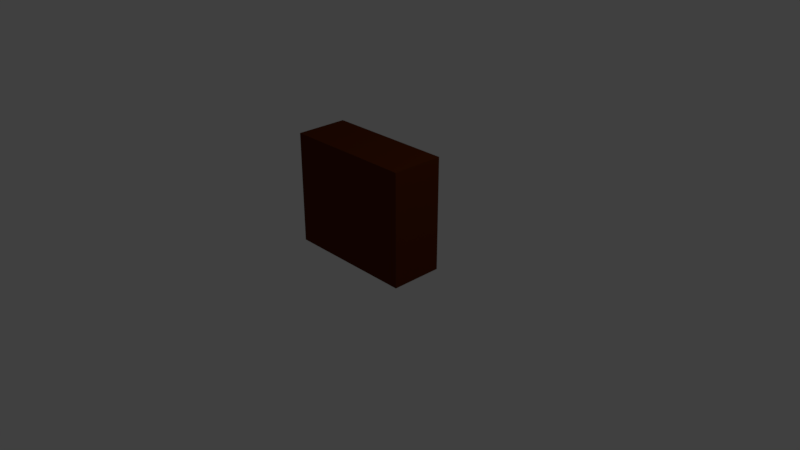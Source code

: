 # Source: dresser.blend  (saved by Blender 2.79.0; exported with 4.5.12 LTS)
import bpy
from mathutils import Matrix  # noqa: F401  (used for matrix-valued properties, if any)

bpy.ops.wm.read_factory_settings(use_empty=True)
scene = bpy.context.scene
scene.name = 'Scene'

# ---- collections
col_collection_1 = bpy.data.collections.new('Collection 1'); scene.collection.children.link(col_collection_1)

# ---- materials (node trees are filled in below, after node groups)
mat_dresser_main = bpy.data.materials.new('Dresser Main')
mat_dresser_main.alpha_threshold = 0.0
mat_dresser_main.use_transparent_shadow = False
mat_dresser_main.diffuse_color = (0.1, 0.02, 0.003, 1.0)
mat_dresser_main.roughness = 0.5
mat_dresser_main.line_color = (0.0, 0.0, 0.0, 1.0)
mat_dresser_accent = bpy.data.materials.new('Dresser Accent')
mat_dresser_accent.alpha_threshold = 0.0
mat_dresser_accent.use_transparent_shadow = False
mat_dresser_accent.diffuse_color = (0.3, 0.04, 0.005, 1.0)
mat_dresser_accent.roughness = 0.5
mat_knobs = bpy.data.materials.new('Knobs')
mat_knobs.alpha_threshold = 0.0
mat_knobs.use_transparent_shadow = False
mat_knobs.diffuse_color = (0.4079, 0.2471, 0.004642, 1.0)
mat_knobs.roughness = 0.5

# ---- material node trees

# ---- world
world_world = bpy.data.worlds.new('World'); scene.world = world_world
world_world.color = (0.05088, 0.05088, 0.05088)
world_world.use_sun_shadow = False
world_world.sun_shadow_jitter_overblur = 0.0
world_world.cycles.sampling_method = 'MANUAL'

# ---- cameras
cam_camera = bpy.data.cameras.new('Camera')
cam_camera.clip_end = 100.0
cam_camera.lens = 35.0
cam_camera.sensor_width = 32.0
cam_camera.sensor_height = 18.0
cam_camera.ortho_scale = 7.314
cam_camera.dof.focus_distance = 0.0
cam_camera.dof.aperture_fstop = 128.0

# ---- lights
light_lamp = bpy.data.lights.new('Lamp', 'POINT')
light_lamp.transmission_factor = 0.0
light_lamp.cutoff_distance = 30.0
light_lamp.energy = 100.0
light_lamp.shadow_buffer_clip_start = 1.001
light_lamp.shadow_soft_size = 0.1
light_lamp.shadow_maximum_resolution = 0.006
light_lamp.use_absolute_resolution = True

# ---- meshes
me_cube = bpy.data.meshes.new('Cube')
me_cube.from_pydata([(1.0, 1.0, -1.0), (1.0, -1.0, -1.0), (-1.0, -1.0, -1.0), (-1.0, 1.0, -1.0), (1.0, 1.0, 1.0), (1.0, -1.0, 1.0), (-1.0, -1.0, 1.0), (-1.0, 1.0, 1.0), (1.0, 1.0, -0.6), (1.0, 1.0, -0.2), (1.0, 1.0, 0.2), (1.0, 1.0, 0.6), (1.0, -1.0, -0.6), (1.0, -1.0, -0.2), (1.0, -1.0, 0.2), (1.0, -1.0, 0.6), (-1.0, -1.0, -0.6), (-1.0, -1.0, -0.2), (-1.0, -1.0, 0.2), (-1.0, -1.0, 0.6), (-1.0, 1.0, -0.6), (-1.0, 1.0, -0.2), (-1.0, 1.0, 0.2), (-1.0, 1.0, 0.6), (1.0, 1.0, -0.5483), (1.0, -1.0, -0.5483), (-1.0, -1.0, -0.5483), (-1.0, 1.0, -0.5483), (1.0, 1.0, -0.2425), (1.0, -1.0, -0.2425), (-1.0, -1.0, -0.2425), (-1.0, 1.0, -0.2425), (1.0, 1.0, -0.151), (1.0, -1.0, -0.151), (-1.0, -1.0, -0.151), (-1.0, 1.0, -0.151), (1.0, 1.0, 0.1504), (1.0, -1.0, 0.1504), (-1.0, -1.0, 0.1504), (-1.0, 1.0, 0.1504), (1.0, 1.0, 0.5522), (1.0, -1.0, 0.5522), (-1.0, -1.0, 0.5522), (-1.0, 1.0, 0.5522), (1.0, 1.0, 0.248), (1.0, -1.0, 0.248), (-1.0, -1.0, 0.248), (-1.0, 1.0, 0.248), (1.0, 1.0, 0.6498), (1.0, -1.0, 0.6498), (-1.0, -1.0, 0.6498), (-1.0, 1.0, 0.6498), (1.0, 1.0, 0.9567), (1.0, -1.0, 0.9567), (-1.0, -1.0, 0.9567), (-1.0, 1.0, 0.9567), (0.9026, 1.0, -1.0), (0.9026, -1.0, -1.0), (0.9026, 1.0, 1.0), (0.9026, -1.0, 1.0), (0.9026, 1.0, 0.6), (0.9026, 1.0, 0.2), (0.9026, 1.0, -0.2), (0.9026, 1.0, -0.6), (0.9026, -1.0, -0.6), (0.9026, -1.0, -0.2), (0.9026, -1.0, 0.2), (0.9026, -1.0, 0.6), (0.9026, -1.0, -0.5483), (0.9026, 0.9154, -0.5483), (0.9026, 0.9154, -0.2425), (0.9026, -1.0, -0.2425), (0.9026, -1.0, -0.151), (0.9026, 0.9154, -0.151), (0.9026, 0.9154, 0.1504), (0.9026, -1.0, 0.1504), (0.9026, -1.0, 0.5522), (0.9026, 0.9154, 0.5522), (0.9026, -1.0, 0.248), (0.9026, 0.9154, 0.248), (0.9026, 0.9154, 0.6498), (0.9026, -1.0, 0.6498), (0.9026, 0.9154, 0.9567), (0.9026, -1.0, 0.9567), (-0.9476, 1.0, -1.0), (-0.9476, -1.0, -1.0), (-0.9476, 1.0, 1.0), (-0.9476, -1.0, 1.0), (-0.9476, 1.0, 0.6), (-0.9476, 1.0, 0.2), (-0.9476, 1.0, -0.2), (-0.9476, 1.0, -0.6), (-0.9476, -1.0, -0.6), (-0.9476, -1.0, -0.2), (-0.9476, -1.0, 0.2), (-0.9476, -1.0, 0.6), (-0.9476, -1.0, -0.5483), (-0.9476, 0.9154, -0.5483), (-0.9476, 0.9154, -0.2425), (-0.9476, -1.0, -0.2425), (-0.9476, -1.0, -0.151), (-0.9476, 0.9154, -0.151), (-0.9476, 0.9154, 0.1504), (-0.9476, -1.0, 0.1504), (-0.9476, -1.0, 0.5522), (-0.9476, 0.9154, 0.5522), (-0.9476, -1.0, 0.248), (-0.9476, 0.9154, 0.248), (-0.9476, 0.9154, 0.6498), (-0.9476, -1.0, 0.6498), (-0.9476, 0.9154, 0.9567), (-0.9476, -1.0, 0.9567), (0.04222, 1.0, -1.0), (0.04222, -1.0, -1.0), (0.04222, 1.0, 1.0), (0.04222, -1.0, 1.0), (0.04222, 1.0, 0.6), (0.04222, 1.0, 0.2), (0.04222, 1.0, -0.2), (0.04222, 1.0, -0.6), (0.04222, -1.0, -0.6), (0.04222, -1.0, -0.2), (0.04222, -1.0, 0.2), (0.04222, -1.0, 0.6), (0.04222, -1.0, -0.5483), (0.04222, 0.9154, -0.5483), (0.04222, 0.9154, -0.2425), (0.04222, -1.0, -0.2425), (0.04222, -1.0, -0.151), (0.04222, 0.9154, -0.151), (0.04222, 0.9154, 0.1504), (0.04222, -1.0, 0.1504), (0.04222, -1.0, 0.5522), (0.04222, 0.9154, 0.5522), (0.04222, -1.0, 0.248), (0.04222, 0.9154, 0.248), (0.04222, 0.9154, 0.6498), (0.04222, -1.0, 0.6498), (0.04222, 0.9154, 0.9567), (0.04222, -1.0, 0.9567), (-0.05545, 1.0, -1.0), (-0.05545, -1.0, -1.0), (-0.05545, 1.0, 1.0), (-0.05546, -1.0, 1.0), (-0.05545, 1.0, 0.6), (-0.05545, 1.0, 0.2), (-0.05545, 1.0, -0.2), (-0.05545, 1.0, -0.6), (-0.05545, -1.0, -0.6), (-0.05545, -1.0, -0.2), (-0.05545, -1.0, 0.2), (-0.05546, -1.0, 0.6), (-0.05545, -1.0, -0.5483), (-0.05545, 0.9154, -0.5483), (-0.05545, 0.9154, -0.2425), (-0.05545, -1.0, -0.2425), (-0.05545, -1.0, -0.151), (-0.05545, 0.9154, -0.151), (-0.05545, 0.9154, 0.1504), (-0.05545, -1.0, 0.1504), (-0.05546, -1.0, 0.5522), (-0.05545, 0.9154, 0.5522), (-0.05545, -1.0, 0.248), (-0.05545, 0.9154, 0.248), (-0.05545, 0.9154, 0.6498), (-0.05546, -1.0, 0.6498), (-0.05545, 0.9154, 0.9567), (-0.05546, -1.0, 0.9567), (1.0, 1.0, 0.8334), (1.0, -1.0, 0.8334), (-1.0, -1.0, 0.8334), (-1.0, 1.0, 0.8334), (0.9026, -1.0, 0.8334), (0.9026, 0.9154, 0.8334), (-0.9476, -1.0, 0.8334), (-0.9476, 0.9154, 0.8334), (0.04222, 0.9154, 0.8334), (0.04222, -1.0, 0.8334), (-0.05545, 0.9154, 0.8334), (-0.05546, -1.0, 0.8334), (0.9026, -1.0, 0.7865), (-0.9476, -1.0, 0.7865), (0.04222, -1.0, 0.7865), (-0.05546, -1.0, 0.7865), (1.0, 1.0, 0.7865), (1.0, -1.0, 0.7865), (-1.0, -1.0, 0.7865), (-1.0, 1.0, 0.7865), (0.9026, 0.9154, 0.7865), (-0.9476, 0.9154, 0.7865), (0.04222, 0.9154, 0.7865), (-0.05545, 0.9154, 0.7865), (1.0, 1.0, 0.4331), (1.0, -1.0, 0.4331), (-1.0, -1.0, 0.4331), (-1.0, 1.0, 0.4331), (0.9026, 0.9154, 0.4331), (0.9026, -1.0, 0.4331), (-0.9476, 0.9154, 0.4331), (-0.9476, -1.0, 0.4331), (0.04222, -1.0, 0.4331), (0.04222, 0.9154, 0.4331), (-0.05546, -1.0, 0.4331), (-0.05545, 0.9154, 0.4331), (0.9026, -1.0, 0.3868), (-0.9476, -1.0, 0.3868), (0.04222, -1.0, 0.3868), (-0.05546, -1.0, 0.3868), (1.0, 1.0, 0.3868), (1.0, -1.0, 0.3868), (-1.0, -1.0, 0.3868), (-1.0, 1.0, 0.3868), (0.9026, 0.9154, 0.3868), (-0.9476, 0.9154, 0.3868), (0.04222, 0.9154, 0.3868), (-0.05545, 0.9154, 0.3868), (1.0, 1.0, 0.03842), (1.0, -1.0, 0.03842), (-1.0, -1.0, 0.03842), (-1.0, 1.0, 0.03842), (0.9026, -1.0, 0.03842), (0.9026, 0.9154, 0.03842), (-0.9476, -1.0, 0.03842), (-0.9476, 0.9154, 0.03842), (0.04222, 0.9154, 0.03842), (0.04222, -1.0, 0.03842), (-0.05545, 0.9154, 0.03842), (-0.05545, -1.0, 0.03842), (0.9026, -1.0, -0.008138), (-0.9476, -1.0, -0.008138), (0.04222, -1.0, -0.008138), (-0.05545, -1.0, -0.008138), (1.0, 1.0, -0.008138), (1.0, -1.0, -0.008138), (-1.0, -1.0, -0.008138), (-1.0, 1.0, -0.008138), (0.9026, 0.9154, -0.008138), (-0.9476, 0.9154, -0.008138), (0.04222, 0.9154, -0.008138), (-0.05545, 0.9154, -0.008138), (1.0, 1.0, -0.3591), (1.0, -1.0, -0.3591), (-1.0, -1.0, -0.3591), (-1.0, 1.0, -0.3591), (0.9026, -1.0, -0.3591), (0.9026, 0.9154, -0.3591), (-0.9476, -1.0, -0.3591), (-0.9476, 0.9154, -0.3591), (0.04222, 0.9154, -0.3591), (0.04222, -1.0, -0.3591), (-0.05545, 0.9154, -0.3591), (-0.05545, -1.0, -0.3591), (0.9026, -1.0, -0.4045), (-0.9476, -1.0, -0.4045), (0.04222, -1.0, -0.4045), (-0.05545, -1.0, -0.4045), (1.0, 1.0, -0.4045), (1.0, -1.0, -0.4045), (-1.0, -1.0, -0.4045), (-1.0, 1.0, -0.4045), (0.9026, 0.9154, -0.4045), (-0.9476, 0.9154, -0.4045), (0.04222, 0.9154, -0.4045), (-0.05545, 0.9154, -0.4045), (1.0, 1.0, -0.7357), (1.0, -1.0, -0.7357), (-1.0, -1.0, -0.7357), (-1.0, 1.0, -0.7357), (0.9026, -1.0, -0.7357), (0.9026, 0.9154, -0.7357), (-0.9476, -1.0, -0.7357), (-0.9476, 0.9154, -0.7357), (0.04222, 0.9154, -0.7357), (0.04222, -1.0, -0.7357), (-0.05545, 0.9154, -0.7357), (-0.05545, -1.0, -0.7357), (0.9026, -1.0, -0.808), (-0.9476, -1.0, -0.808), (0.04222, -1.0, -0.808), (-0.05545, -1.0, -0.808), (1.0, 1.0, -0.808), (1.0, -1.0, -0.808), (-1.0, -1.0, -0.808), (-1.0, 1.0, -0.808), (0.9026, 0.9154, -0.808), (-0.9476, 0.9154, -0.808), (0.04222, 0.9154, -0.808), (-0.05545, 0.9154, -0.808), (1.0, 1.0, -0.6295), (1.0, -1.0, -0.6295), (-1.0, -1.0, -0.6295), (-1.0, 1.0, -0.6295), (0.9026, 0.9154, -0.6295), (-0.9476, 0.9154, -0.6295), (0.04222, 0.9154, -0.6295), (-0.05545, 0.9154, -0.6295), (0.9026, -1.0, -0.6295), (-0.9476, -1.0, -0.6295), (0.04222, -1.0, -0.6295), (-0.05545, -1.0, -0.6295), (0.9026, -1.0, -0.9649), (-0.9476, -1.0, -0.9649), (0.04222, -1.0, -0.9649), (-0.05545, -1.0, -0.9649), (1.0, 1.0, -0.9649), (1.0, -1.0, -0.9649), (-1.0, -1.0, -0.9649), (-1.0, 1.0, -0.9649), (0.9026, 0.9154, -0.9649), (-0.9476, 0.9154, -0.9649), (0.04222, 0.9154, -0.9649), (-0.05545, 0.9154, -0.9649), (0.04222, 1.013, 0.8334), (-0.05545, 1.013, 0.8334), (0.04222, 1.013, 0.7865), (-0.05545, 1.013, 0.7865), (0.04222, 1.013, 0.4331), (-0.05545, 1.013, 0.4331), (0.04222, 1.013, 0.3868), (-0.05545, 1.013, 0.3868), (0.04222, 1.013, 0.03842), (-0.05545, 1.013, 0.03842), (0.04222, 1.013, -0.008138), (-0.05545, 1.013, -0.008138), (0.04222, 1.013, -0.3591), (-0.05545, 1.013, -0.3591), (0.04222, 1.013, -0.4045), (-0.05545, 1.013, -0.4045), (0.04222, 1.013, -0.7357), (-0.05545, 1.013, -0.7357), (0.04222, 1.013, -0.808), (-0.05545, 1.013, -0.808)], [], [(84, 85, 2, 3), (86, 7, 6, 87), (52, 4, 5, 53), (111, 87, 6, 54), (54, 6, 7, 55), (309, 84, 3, 307), (108, 88, 23, 51), (107, 89, 22, 47), (101, 90, 21, 35), (97, 91, 20, 27), (290, 16, 20, 291), (30, 17, 21, 31), (38, 18, 22, 39), (42, 19, 23, 43), (297, 92, 16, 290), (99, 93, 17, 30), (103, 94, 18, 38), (104, 95, 19, 42), (288, 8, 12, 289), (28, 9, 13, 29), (36, 10, 14, 37), (40, 11, 15, 41), (8, 24, 25, 12), (92, 96, 26, 16), (16, 26, 27, 20), (261, 97, 27, 259), (90, 98, 31, 21), (240, 28, 29, 241), (246, 99, 30, 242), (242, 30, 31, 243), (9, 32, 33, 13), (93, 100, 34, 17), (17, 34, 35, 21), (237, 101, 35, 235), (89, 102, 39, 22), (216, 36, 37, 217), (222, 103, 38, 218), (218, 38, 39, 219), (192, 40, 41, 193), (199, 104, 42, 194), (194, 42, 43, 195), (88, 105, 43, 23), (18, 46, 47, 22), (94, 106, 46, 18), (10, 44, 45, 14), (213, 107, 47, 211), (189, 108, 51, 187), (19, 50, 51, 23), (95, 109, 50, 19), (11, 48, 49, 15), (86, 110, 55, 7), (170, 54, 55, 171), (174, 111, 54, 170), (168, 52, 53, 169), (169, 53, 83, 172), (4, 52, 82, 58), (15, 49, 81, 67), (184, 48, 80, 188), (208, 44, 79, 212), (14, 45, 78, 66), (11, 40, 77, 60), (193, 41, 76, 197), (217, 37, 75, 220), (10, 36, 74, 61), (232, 32, 73, 236), (13, 33, 72, 65), (241, 29, 71, 244), (9, 28, 70, 62), (256, 24, 69, 260), (12, 25, 68, 64), (41, 15, 67, 76), (37, 14, 66, 75), (29, 13, 65, 71), (289, 12, 64, 296), (24, 8, 63, 69), (32, 9, 62, 73), (44, 10, 61, 79), (48, 11, 60, 80), (304, 0, 56, 308), (53, 5, 59, 83), (4, 58, 59, 5), (0, 1, 57, 56), (179, 167, 111, 174), (142, 166, 110, 86), (151, 165, 109, 95), (191, 164, 108, 189), (215, 163, 107, 213), (150, 162, 106, 94), (144, 161, 105, 88), (202, 160, 104, 199), (227, 159, 103, 222), (145, 158, 102, 89), (239, 157, 101, 237), (149, 156, 100, 93), (251, 155, 99, 246), (146, 154, 98, 90), (263, 153, 97, 261), (148, 152, 96, 92), (160, 151, 95, 104), (159, 150, 94, 103), (155, 149, 93, 99), (299, 148, 92, 297), (153, 147, 91, 97), (157, 146, 90, 101), (163, 145, 89, 107), (164, 144, 88, 108), (311, 140, 84, 309), (167, 143, 87, 111), (142, 86, 87, 143), (140, 141, 85, 84), (56, 57, 113, 112), (58, 114, 115, 59), (83, 59, 115, 139), (308, 56, 112, 310), (80, 60, 116, 136), (79, 61, 117, 135), (73, 62, 118, 129), (69, 63, 119, 125), (296, 64, 120, 298), (71, 65, 121, 127), (75, 66, 122, 131), (76, 67, 123, 132), (64, 68, 124, 120), (260, 69, 125, 262), (62, 70, 126, 118), (244, 71, 127, 249), (65, 72, 128, 121), (236, 73, 129, 238), (61, 74, 130, 117), (220, 75, 131, 225), (197, 76, 132, 200), (60, 77, 133, 116), (66, 78, 134, 122), (212, 79, 135, 214), (188, 80, 136, 190), (67, 81, 137, 123), (58, 82, 138, 114), (172, 83, 139, 177), (112, 113, 141, 140), (114, 142, 143, 115), (139, 115, 143, 167), (310, 112, 140, 311), (136, 116, 144, 164), (135, 117, 145, 163), (129, 118, 146, 157), (125, 119, 147, 153), (298, 120, 148, 299), (127, 121, 149, 155), (131, 122, 150, 159), (132, 123, 151, 160), (120, 124, 152, 148), (262, 125, 153, 263), (118, 126, 154, 146), (249, 127, 155, 251), (121, 128, 156, 149), (238, 129, 157, 239), (117, 130, 158, 145), (225, 131, 159, 227), (200, 132, 160, 202), (116, 133, 161, 144), (122, 134, 162, 150), (214, 135, 163, 215), (190, 136, 164, 191), (123, 137, 165, 151), (114, 138, 166, 142), (177, 139, 167, 179), (182, 177, 179, 183), (138, 176, 178, 166), (180, 172, 177, 182), (82, 173, 176, 138), (166, 178, 175, 110), (183, 179, 174, 181), (52, 168, 173, 82), (185, 169, 172, 180), (184, 168, 169, 185), (181, 174, 170, 186), (186, 170, 171, 187), (110, 175, 171, 55), (50, 186, 187, 51), (109, 181, 186, 50), (48, 184, 185, 49), (49, 185, 180, 81), (165, 183, 181, 109), (81, 180, 182, 137), (137, 182, 183, 165), (203, 201, 316, 317), (173, 188, 190, 176), (178, 191, 189, 175), (168, 184, 188, 173), (175, 189, 187, 171), (133, 201, 203, 161), (206, 200, 202, 207), (77, 196, 201, 133), (204, 197, 200, 206), (207, 202, 199, 205), (161, 203, 198, 105), (209, 193, 197, 204), (40, 192, 196, 77), (105, 198, 195, 43), (210, 194, 195, 211), (205, 199, 194, 210), (208, 192, 193, 209), (44, 208, 209, 45), (106, 205, 210, 46), (46, 210, 211, 47), (45, 209, 204, 78), (162, 207, 205, 106), (78, 204, 206, 134), (134, 206, 207, 162), (176, 190, 314, 312), (196, 212, 214, 201), (203, 215, 213, 198), (192, 208, 212, 196), (198, 213, 211, 195), (230, 225, 227, 231), (130, 224, 226, 158), (228, 220, 225, 230), (74, 221, 224, 130), (158, 226, 223, 102), (231, 227, 222, 229), (36, 216, 221, 74), (233, 217, 220, 228), (234, 218, 219, 235), (229, 222, 218, 234), (232, 216, 217, 233), (102, 223, 219, 39), (32, 232, 233, 33), (100, 229, 234, 34), (34, 234, 235, 35), (33, 233, 228, 72), (156, 231, 229, 100), (72, 228, 230, 128), (128, 230, 231, 156), (224, 238, 322, 320), (221, 236, 238, 224), (226, 239, 237, 223), (216, 232, 236, 221), (223, 237, 235, 219), (254, 249, 251, 255), (126, 248, 250, 154), (252, 244, 249, 254), (70, 245, 248, 126), (154, 250, 247, 98), (255, 251, 246, 253), (28, 240, 245, 70), (257, 241, 244, 252), (258, 242, 243, 259), (253, 246, 242, 258), (256, 240, 241, 257), (98, 247, 243, 31), (24, 256, 257, 25), (96, 253, 258, 26), (26, 258, 259, 27), (25, 257, 252, 68), (152, 255, 253, 96), (68, 252, 254, 124), (124, 254, 255, 152), (272, 286, 330, 328), (245, 260, 262, 248), (250, 263, 261, 247), (240, 256, 260, 245), (247, 261, 259, 243), (278, 273, 275, 279), (294, 272, 274, 295), (276, 268, 273, 278), (292, 269, 272, 294), (295, 274, 271, 293), (279, 275, 270, 277), (288, 264, 269, 292), (281, 265, 268, 276), (280, 264, 265, 281), (277, 270, 266, 282), (282, 266, 267, 283), (293, 271, 267, 291), (306, 282, 283, 307), (301, 277, 282, 306), (304, 280, 281, 305), (305, 281, 276, 300), (303, 279, 277, 301), (300, 276, 278, 302), (302, 278, 279, 303), (215, 203, 317, 319), (269, 284, 286, 272), (274, 287, 285, 271), (264, 280, 284, 269), (271, 285, 283, 267), (91, 293, 291, 20), (8, 288, 292, 63), (147, 295, 293, 91), (63, 292, 294, 119), (119, 294, 295, 147), (273, 298, 299, 275), (268, 296, 298, 273), (275, 299, 297, 270), (265, 289, 296, 268), (264, 288, 289, 265), (270, 297, 290, 266), (266, 290, 291, 267), (113, 302, 303, 141), (57, 300, 302, 113), (141, 303, 301, 85), (1, 305, 300, 57), (0, 304, 305, 1), (85, 301, 306, 2), (2, 306, 307, 3), (286, 310, 311, 287), (284, 308, 310, 286), (287, 311, 309, 285), (280, 304, 308, 284), (285, 309, 307, 283), (312, 314, 315, 313), (316, 318, 319, 317), (320, 322, 323, 321), (324, 326, 327, 325), (328, 330, 331, 329), (250, 248, 324, 325), (262, 263, 327, 326), (287, 274, 329, 331), (214, 215, 319, 318), (239, 226, 321, 323), (191, 178, 313, 315), (248, 262, 326, 324), (274, 272, 328, 329), (201, 214, 318, 316), (226, 224, 320, 321), (286, 287, 331, 330), (178, 176, 312, 313), (238, 239, 323, 322), (263, 250, 325, 327), (190, 191, 315, 314)])
me_cube.polygons.foreach_set('material_index', [0, 0, 0, 0, 0, 0, 0, 0, 0, 0, 0, 0, 0, 0, 0, 0, 0, 0, 0, 0, 0, 0, 0, 0, 0, 0, 0, 0, 0, 0, 0, 0, 0, 0, 0, 0, 0, 0, 0, 0, 0, 0, 0, 0, 0, 0, 0, 0, 0, 0, 0, 0, 0, 0, 0, 0, 0, 0, 0, 0, 0, 0, 0, 0, 0, 0, 0, 0, 0, 0, 0, 0, 0, 0, 0, 0, 0, 0, 0, 0, 0, 0, 0, 0, 0, 1, 1, 0, 0, 0, 0, 0, 1, 0, 0, 0, 1, 0, 0, 0, 0, 0, 0, 0, 0, 0, 0, 0, 0, 0, 0, 0, 0, 0, 0, 0, 0, 0, 0, 0, 0, 0, 0, 1, 0, 0, 0, 1, 0, 0, 0, 0, 0, 1, 1, 0, 0, 0, 0, 0, 0, 0, 0, 0, 0, 0, 0, 0, 0, 0, 0, 1, 0, 0, 0, 1, 0, 0, 0, 0, 0, 1, 1, 0, 0, 0, 0, 1, 0, 1, 1, 0, 0, 0, 0, 0, 0, 0, 0, 0, 0, 0, 0, 0, 0, 2, 1, 1, 0, 0, 1, 0, 1, 0, 0, 1, 0, 0, 0, 0, 0, 0, 0, 0, 0, 0, 0, 0, 0, 2, 1, 1, 0, 0, 0, 1, 0, 1, 1, 0, 0, 0, 0, 0, 0, 0, 0, 0, 0, 0, 0, 0, 0, 2, 1, 1, 0, 0, 0, 1, 0, 1, 1, 0, 0, 0, 0, 0, 0, 0, 0, 0, 0, 0, 0, 0, 0, 2, 1, 1, 0, 0, 0, 1, 0, 1, 1, 0, 0, 0, 0, 0, 0, 0, 0, 0, 0, 0, 0, 0, 0, 2, 1, 1, 0, 0, 0, 0, 0, 0, 0, 0, 0, 0, 0, 0, 0, 0, 0, 0, 0, 0, 0, 0, 0, 1, 1, 1, 0, 0, 2, 2, 2, 2, 2, 2, 2, 2, 2, 2, 2, 2, 2, 2, 2, 2, 2, 2, 2, 2])
me_cube.materials.append(mat_dresser_main)
me_cube.materials.append(mat_dresser_accent)
me_cube.materials.append(mat_knobs)
me_cube.use_remesh_preserve_volume = False
me_cube.use_remesh_preserve_attributes = False
me_cube.use_mirror_vertex_groups = False
me_cube.update()

# ---- objects
ob_cube = bpy.data.objects.new('Cube', me_cube)
ob_lamp = bpy.data.objects.new('Lamp', light_lamp)
ob_camera = bpy.data.objects.new('Camera', cam_camera)

# ---- transforms, parenting, visibility, modifiers, constraints
ob_cube.location = (0.0, 0.0, 0.75)
ob_cube.scale = (0.875, 0.3478, 0.75)
ob_cube.lock_rotations_4d = False
ob_cube.empty_display_type = 'ARROWS'
ob_cube.lineart.crease_threshold = 0.0
ob_lamp.location = (4.076, 1.005, 5.904)
ob_lamp.rotation_euler = (0.6503, 0.05522, 1.866)
ob_lamp.lock_rotations_4d = False
ob_lamp.empty_display_type = 'ARROWS'
ob_lamp.color = (0.0, 0.0, 0.0, 0.0)
ob_lamp.lineart.crease_threshold = 0.0
ob_camera.location = (7.481, -6.508, 5.344)
ob_camera.rotation_euler = (1.109, 0.0, 0.8149)
ob_camera.lock_rotations_4d = False
ob_camera.empty_display_type = 'ARROWS'
ob_camera.color = (0.0, 0.0, 0.0, 0.0)
ob_camera.display_type = 'WIRE'
ob_camera.lineart.crease_threshold = 0.0

# ---- collection membership
col_collection_1.objects.link(ob_cube)
col_collection_1.objects.link(ob_lamp)
col_collection_1.objects.link(ob_camera)

# ---- scene / render settings (as saved in the file)
scene.camera = ob_camera
scene.frame_start = 1; scene.frame_end = 250; scene.frame_set(1)
scene.render.engine = 'BLENDER_EEVEE_NEXT'
scene.render.resolution_percentage = 50
scene.render.dither_intensity = 0.0
scene.cycles.use_denoising = False
scene.cycles.samples = 128
scene.cycles.sampling_pattern = 'TABULATED_SOBOL'
scene.cycles.use_adaptive_sampling = False
scene.cycles.use_light_tree = False
scene.cycles.blur_glossy = 0.0
scene.cycles.sample_clamp_indirect = 0.0
scene.view_settings.view_transform = 'Standard'
bpy.context.view_layer.update()
